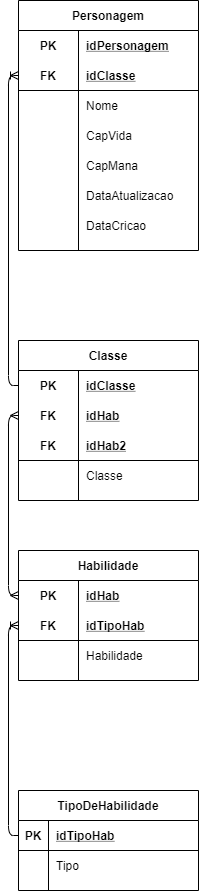

The diagram above was exported from draw.io. Its source (the exported page's mxGraphModel, read from the mxfile embedded in the PNG):
<mxGraphModel dx="1621" dy="1933" grid="1" gridSize="10" guides="1" tooltips="1" connect="1" arrows="1" fold="1" page="1" pageScale="1" pageWidth="827" pageHeight="1169" math="0" shadow="0">
  <root>
    <mxCell id="mkn52C5u-wgeuiuzFqXT-0" />
    <mxCell id="mkn52C5u-wgeuiuzFqXT-1" parent="mkn52C5u-wgeuiuzFqXT-0" />
    <mxCell id="kCX_LQAI_H-gyco6K5nn-0" value="TipoDeHabilidade" style="shape=table;startSize=30;container=1;collapsible=1;childLayout=tableLayout;fixedRows=1;rowLines=0;fontStyle=1;align=center;resizeLast=1;" vertex="1" parent="mkn52C5u-wgeuiuzFqXT-1">
      <mxGeometry x="500" y="380" width="180" height="100" as="geometry" />
    </mxCell>
    <mxCell id="kCX_LQAI_H-gyco6K5nn-1" value="" style="shape=partialRectangle;collapsible=0;dropTarget=0;pointerEvents=0;fillColor=none;top=0;left=0;bottom=1;right=0;points=[[0,0.5],[1,0.5]];portConstraint=eastwest;" vertex="1" parent="kCX_LQAI_H-gyco6K5nn-0">
      <mxGeometry y="30" width="180" height="30" as="geometry" />
    </mxCell>
    <mxCell id="kCX_LQAI_H-gyco6K5nn-2" value="PK" style="shape=partialRectangle;connectable=0;fillColor=none;top=0;left=0;bottom=0;right=0;fontStyle=1;overflow=hidden;" vertex="1" parent="kCX_LQAI_H-gyco6K5nn-1">
      <mxGeometry width="30" height="30" as="geometry" />
    </mxCell>
    <mxCell id="kCX_LQAI_H-gyco6K5nn-3" value="idTipoHab" style="shape=partialRectangle;connectable=0;fillColor=none;top=0;left=0;bottom=0;right=0;align=left;spacingLeft=6;fontStyle=5;overflow=hidden;" vertex="1" parent="kCX_LQAI_H-gyco6K5nn-1">
      <mxGeometry x="30" width="150" height="30" as="geometry" />
    </mxCell>
    <mxCell id="kCX_LQAI_H-gyco6K5nn-4" value="" style="shape=partialRectangle;collapsible=0;dropTarget=0;pointerEvents=0;fillColor=none;top=0;left=0;bottom=0;right=0;points=[[0,0.5],[1,0.5]];portConstraint=eastwest;" vertex="1" parent="kCX_LQAI_H-gyco6K5nn-0">
      <mxGeometry y="60" width="180" height="30" as="geometry" />
    </mxCell>
    <mxCell id="kCX_LQAI_H-gyco6K5nn-5" value="" style="shape=partialRectangle;connectable=0;fillColor=none;top=0;left=0;bottom=0;right=0;editable=1;overflow=hidden;" vertex="1" parent="kCX_LQAI_H-gyco6K5nn-4">
      <mxGeometry width="30" height="30" as="geometry" />
    </mxCell>
    <mxCell id="kCX_LQAI_H-gyco6K5nn-6" value="Tipo" style="shape=partialRectangle;connectable=0;fillColor=none;top=0;left=0;bottom=0;right=0;align=left;spacingLeft=6;overflow=hidden;" vertex="1" parent="kCX_LQAI_H-gyco6K5nn-4">
      <mxGeometry x="30" width="150" height="30" as="geometry" />
    </mxCell>
    <mxCell id="PdcRwVBHZHwzywpBngYd-0" value="Habilidade" style="shape=table;startSize=30;container=1;collapsible=1;childLayout=tableLayout;fixedRows=1;rowLines=0;fontStyle=1;align=center;resizeLast=1;" vertex="1" parent="mkn52C5u-wgeuiuzFqXT-1">
      <mxGeometry x="500" y="140" width="180" height="130" as="geometry" />
    </mxCell>
    <mxCell id="PdcRwVBHZHwzywpBngYd-1" value="" style="shape=partialRectangle;collapsible=0;dropTarget=0;pointerEvents=0;fillColor=none;top=0;left=0;bottom=0;right=0;points=[[0,0.5],[1,0.5]];portConstraint=eastwest;" vertex="1" parent="PdcRwVBHZHwzywpBngYd-0">
      <mxGeometry y="30" width="180" height="30" as="geometry" />
    </mxCell>
    <mxCell id="PdcRwVBHZHwzywpBngYd-2" value="PK" style="shape=partialRectangle;connectable=0;fillColor=none;top=0;left=0;bottom=0;right=0;fontStyle=1;overflow=hidden;" vertex="1" parent="PdcRwVBHZHwzywpBngYd-1">
      <mxGeometry width="60" height="30" as="geometry" />
    </mxCell>
    <mxCell id="PdcRwVBHZHwzywpBngYd-3" value="idHab" style="shape=partialRectangle;connectable=0;fillColor=none;top=0;left=0;bottom=0;right=0;align=left;spacingLeft=6;fontStyle=5;overflow=hidden;" vertex="1" parent="PdcRwVBHZHwzywpBngYd-1">
      <mxGeometry x="60" width="120" height="30" as="geometry" />
    </mxCell>
    <mxCell id="PdcRwVBHZHwzywpBngYd-4" value="" style="shape=partialRectangle;collapsible=0;dropTarget=0;pointerEvents=0;fillColor=none;top=0;left=0;bottom=1;right=0;points=[[0,0.5],[1,0.5]];portConstraint=eastwest;" vertex="1" parent="PdcRwVBHZHwzywpBngYd-0">
      <mxGeometry y="60" width="180" height="30" as="geometry" />
    </mxCell>
    <mxCell id="PdcRwVBHZHwzywpBngYd-5" value="FK" style="shape=partialRectangle;connectable=0;fillColor=none;top=0;left=0;bottom=0;right=0;fontStyle=1;overflow=hidden;" vertex="1" parent="PdcRwVBHZHwzywpBngYd-4">
      <mxGeometry width="60" height="30" as="geometry" />
    </mxCell>
    <mxCell id="PdcRwVBHZHwzywpBngYd-6" value="idTipoHab" style="shape=partialRectangle;connectable=0;fillColor=none;top=0;left=0;bottom=0;right=0;align=left;spacingLeft=6;fontStyle=5;overflow=hidden;" vertex="1" parent="PdcRwVBHZHwzywpBngYd-4">
      <mxGeometry x="60" width="120" height="30" as="geometry" />
    </mxCell>
    <mxCell id="PdcRwVBHZHwzywpBngYd-7" value="" style="shape=partialRectangle;collapsible=0;dropTarget=0;pointerEvents=0;fillColor=none;top=0;left=0;bottom=0;right=0;points=[[0,0.5],[1,0.5]];portConstraint=eastwest;" vertex="1" parent="PdcRwVBHZHwzywpBngYd-0">
      <mxGeometry y="90" width="180" height="30" as="geometry" />
    </mxCell>
    <mxCell id="PdcRwVBHZHwzywpBngYd-8" value="" style="shape=partialRectangle;connectable=0;fillColor=none;top=0;left=0;bottom=0;right=0;editable=1;overflow=hidden;" vertex="1" parent="PdcRwVBHZHwzywpBngYd-7">
      <mxGeometry width="60" height="30" as="geometry" />
    </mxCell>
    <mxCell id="PdcRwVBHZHwzywpBngYd-9" value="Habilidade" style="shape=partialRectangle;connectable=0;fillColor=none;top=0;left=0;bottom=0;right=0;align=left;spacingLeft=6;overflow=hidden;" vertex="1" parent="PdcRwVBHZHwzywpBngYd-7">
      <mxGeometry x="60" width="120" height="30" as="geometry" />
    </mxCell>
    <mxCell id="_B7Ho_yJ2NReZZ0_OoEH-0" value="" style="edgeStyle=orthogonalEdgeStyle;fontSize=12;html=1;endArrow=ERoneToMany;entryX=0;entryY=0.5;entryDx=0;entryDy=0;exitX=0;exitY=0.5;exitDx=0;exitDy=0;" edge="1" parent="mkn52C5u-wgeuiuzFqXT-1" source="kCX_LQAI_H-gyco6K5nn-1" target="PdcRwVBHZHwzywpBngYd-4">
      <mxGeometry width="100" height="100" relative="1" as="geometry">
        <mxPoint x="700" y="410" as="sourcePoint" />
        <mxPoint x="800" y="310" as="targetPoint" />
      </mxGeometry>
    </mxCell>
    <mxCell id="IzVjJj5shegQlzgomkWo-0" value="Classe" style="shape=table;startSize=30;container=1;collapsible=1;childLayout=tableLayout;fixedRows=1;rowLines=0;fontStyle=1;align=center;resizeLast=1;" vertex="1" parent="mkn52C5u-wgeuiuzFqXT-1">
      <mxGeometry x="500" y="-70" width="180" height="160" as="geometry" />
    </mxCell>
    <mxCell id="IzVjJj5shegQlzgomkWo-1" value="" style="shape=partialRectangle;collapsible=0;dropTarget=0;pointerEvents=0;fillColor=none;top=0;left=0;bottom=0;right=0;points=[[0,0.5],[1,0.5]];portConstraint=eastwest;" vertex="1" parent="IzVjJj5shegQlzgomkWo-0">
      <mxGeometry y="30" width="180" height="30" as="geometry" />
    </mxCell>
    <mxCell id="IzVjJj5shegQlzgomkWo-2" value="PK" style="shape=partialRectangle;connectable=0;fillColor=none;top=0;left=0;bottom=0;right=0;fontStyle=1;overflow=hidden;" vertex="1" parent="IzVjJj5shegQlzgomkWo-1">
      <mxGeometry width="60" height="30" as="geometry" />
    </mxCell>
    <mxCell id="IzVjJj5shegQlzgomkWo-3" value="idClasse" style="shape=partialRectangle;connectable=0;fillColor=none;top=0;left=0;bottom=0;right=0;align=left;spacingLeft=6;fontStyle=5;overflow=hidden;" vertex="1" parent="IzVjJj5shegQlzgomkWo-1">
      <mxGeometry x="60" width="120" height="30" as="geometry" />
    </mxCell>
    <mxCell id="DWEAjat7uoDWSqT4Z82e-21" value="" style="shape=partialRectangle;collapsible=0;dropTarget=0;pointerEvents=0;fillColor=none;top=0;left=0;bottom=0;right=0;points=[[0,0.5],[1,0.5]];portConstraint=eastwest;" vertex="1" parent="IzVjJj5shegQlzgomkWo-0">
      <mxGeometry y="60" width="180" height="30" as="geometry" />
    </mxCell>
    <mxCell id="DWEAjat7uoDWSqT4Z82e-22" value="FK" style="shape=partialRectangle;connectable=0;fillColor=none;top=0;left=0;bottom=0;right=0;fontStyle=1;overflow=hidden;" vertex="1" parent="DWEAjat7uoDWSqT4Z82e-21">
      <mxGeometry width="60" height="30" as="geometry" />
    </mxCell>
    <mxCell id="DWEAjat7uoDWSqT4Z82e-23" value="idHab" style="shape=partialRectangle;connectable=0;fillColor=none;top=0;left=0;bottom=0;right=0;align=left;spacingLeft=6;fontStyle=5;overflow=hidden;" vertex="1" parent="DWEAjat7uoDWSqT4Z82e-21">
      <mxGeometry x="60" width="120" height="30" as="geometry" />
    </mxCell>
    <mxCell id="IzVjJj5shegQlzgomkWo-4" value="" style="shape=partialRectangle;collapsible=0;dropTarget=0;pointerEvents=0;fillColor=none;top=0;left=0;bottom=1;right=0;points=[[0,0.5],[1,0.5]];portConstraint=eastwest;" vertex="1" parent="IzVjJj5shegQlzgomkWo-0">
      <mxGeometry y="90" width="180" height="30" as="geometry" />
    </mxCell>
    <mxCell id="IzVjJj5shegQlzgomkWo-5" value="FK" style="shape=partialRectangle;connectable=0;fillColor=none;top=0;left=0;bottom=0;right=0;fontStyle=1;overflow=hidden;" vertex="1" parent="IzVjJj5shegQlzgomkWo-4">
      <mxGeometry width="60" height="30" as="geometry" />
    </mxCell>
    <mxCell id="IzVjJj5shegQlzgomkWo-6" value="idHab2" style="shape=partialRectangle;connectable=0;fillColor=none;top=0;left=0;bottom=0;right=0;align=left;spacingLeft=6;fontStyle=5;overflow=hidden;" vertex="1" parent="IzVjJj5shegQlzgomkWo-4">
      <mxGeometry x="60" width="120" height="30" as="geometry" />
    </mxCell>
    <mxCell id="IzVjJj5shegQlzgomkWo-7" value="" style="shape=partialRectangle;collapsible=0;dropTarget=0;pointerEvents=0;fillColor=none;top=0;left=0;bottom=0;right=0;points=[[0,0.5],[1,0.5]];portConstraint=eastwest;" vertex="1" parent="IzVjJj5shegQlzgomkWo-0">
      <mxGeometry y="120" width="180" height="30" as="geometry" />
    </mxCell>
    <mxCell id="IzVjJj5shegQlzgomkWo-8" value="" style="shape=partialRectangle;connectable=0;fillColor=none;top=0;left=0;bottom=0;right=0;editable=1;overflow=hidden;" vertex="1" parent="IzVjJj5shegQlzgomkWo-7">
      <mxGeometry width="60" height="30" as="geometry" />
    </mxCell>
    <mxCell id="IzVjJj5shegQlzgomkWo-9" value="Classe" style="shape=partialRectangle;connectable=0;fillColor=none;top=0;left=0;bottom=0;right=0;align=left;spacingLeft=6;overflow=hidden;" vertex="1" parent="IzVjJj5shegQlzgomkWo-7">
      <mxGeometry x="60" width="120" height="30" as="geometry" />
    </mxCell>
    <mxCell id="W1mLiliahjtv4CqPODzg-0" value="" style="edgeStyle=orthogonalEdgeStyle;fontSize=12;html=1;endArrow=ERmany;startArrow=ERmany;entryX=0;entryY=0.5;entryDx=0;entryDy=0;exitX=0;exitY=0.5;exitDx=0;exitDy=0;" edge="1" parent="mkn52C5u-wgeuiuzFqXT-1" source="PdcRwVBHZHwzywpBngYd-1" target="DWEAjat7uoDWSqT4Z82e-21">
      <mxGeometry width="100" height="100" relative="1" as="geometry">
        <mxPoint x="280" y="120" as="sourcePoint" />
        <mxPoint x="380" y="20" as="targetPoint" />
      </mxGeometry>
    </mxCell>
    <mxCell id="W1mLiliahjtv4CqPODzg-1" value="Personagem" style="shape=table;startSize=30;container=1;collapsible=1;childLayout=tableLayout;fixedRows=1;rowLines=0;fontStyle=1;align=center;resizeLast=1;" vertex="1" parent="mkn52C5u-wgeuiuzFqXT-1">
      <mxGeometry x="500" y="-410" width="180" height="250" as="geometry" />
    </mxCell>
    <mxCell id="W1mLiliahjtv4CqPODzg-2" value="" style="shape=partialRectangle;collapsible=0;dropTarget=0;pointerEvents=0;fillColor=none;top=0;left=0;bottom=0;right=0;points=[[0,0.5],[1,0.5]];portConstraint=eastwest;" vertex="1" parent="W1mLiliahjtv4CqPODzg-1">
      <mxGeometry y="30" width="180" height="30" as="geometry" />
    </mxCell>
    <mxCell id="W1mLiliahjtv4CqPODzg-3" value="PK" style="shape=partialRectangle;connectable=0;fillColor=none;top=0;left=0;bottom=0;right=0;fontStyle=1;overflow=hidden;" vertex="1" parent="W1mLiliahjtv4CqPODzg-2">
      <mxGeometry width="60" height="30" as="geometry" />
    </mxCell>
    <mxCell id="W1mLiliahjtv4CqPODzg-4" value="idPersonagem" style="shape=partialRectangle;connectable=0;fillColor=none;top=0;left=0;bottom=0;right=0;align=left;spacingLeft=6;fontStyle=5;overflow=hidden;" vertex="1" parent="W1mLiliahjtv4CqPODzg-2">
      <mxGeometry x="60" width="120" height="30" as="geometry" />
    </mxCell>
    <mxCell id="W1mLiliahjtv4CqPODzg-5" value="" style="shape=partialRectangle;collapsible=0;dropTarget=0;pointerEvents=0;fillColor=none;top=0;left=0;bottom=1;right=0;points=[[0,0.5],[1,0.5]];portConstraint=eastwest;" vertex="1" parent="W1mLiliahjtv4CqPODzg-1">
      <mxGeometry y="60" width="180" height="30" as="geometry" />
    </mxCell>
    <mxCell id="W1mLiliahjtv4CqPODzg-6" value="FK" style="shape=partialRectangle;connectable=0;fillColor=none;top=0;left=0;bottom=0;right=0;fontStyle=1;overflow=hidden;" vertex="1" parent="W1mLiliahjtv4CqPODzg-5">
      <mxGeometry width="60" height="30" as="geometry" />
    </mxCell>
    <mxCell id="W1mLiliahjtv4CqPODzg-7" value="idClasse" style="shape=partialRectangle;connectable=0;fillColor=none;top=0;left=0;bottom=0;right=0;align=left;spacingLeft=6;fontStyle=5;overflow=hidden;" vertex="1" parent="W1mLiliahjtv4CqPODzg-5">
      <mxGeometry x="60" width="120" height="30" as="geometry" />
    </mxCell>
    <mxCell id="W1mLiliahjtv4CqPODzg-8" value="" style="shape=partialRectangle;collapsible=0;dropTarget=0;pointerEvents=0;fillColor=none;top=0;left=0;bottom=0;right=0;points=[[0,0.5],[1,0.5]];portConstraint=eastwest;" vertex="1" parent="W1mLiliahjtv4CqPODzg-1">
      <mxGeometry y="90" width="180" height="30" as="geometry" />
    </mxCell>
    <mxCell id="W1mLiliahjtv4CqPODzg-9" value="" style="shape=partialRectangle;connectable=0;fillColor=none;top=0;left=0;bottom=0;right=0;editable=1;overflow=hidden;" vertex="1" parent="W1mLiliahjtv4CqPODzg-8">
      <mxGeometry width="60" height="30" as="geometry" />
    </mxCell>
    <mxCell id="W1mLiliahjtv4CqPODzg-10" value="Nome" style="shape=partialRectangle;connectable=0;fillColor=none;top=0;left=0;bottom=0;right=0;align=left;spacingLeft=6;overflow=hidden;" vertex="1" parent="W1mLiliahjtv4CqPODzg-8">
      <mxGeometry x="60" width="120" height="30" as="geometry" />
    </mxCell>
    <mxCell id="DWEAjat7uoDWSqT4Z82e-6" value="" style="shape=partialRectangle;collapsible=0;dropTarget=0;pointerEvents=0;fillColor=none;top=0;left=0;bottom=0;right=0;points=[[0,0.5],[1,0.5]];portConstraint=eastwest;" vertex="1" parent="W1mLiliahjtv4CqPODzg-1">
      <mxGeometry y="120" width="180" height="30" as="geometry" />
    </mxCell>
    <mxCell id="DWEAjat7uoDWSqT4Z82e-7" value="" style="shape=partialRectangle;connectable=0;fillColor=none;top=0;left=0;bottom=0;right=0;editable=1;overflow=hidden;" vertex="1" parent="DWEAjat7uoDWSqT4Z82e-6">
      <mxGeometry width="60" height="30" as="geometry" />
    </mxCell>
    <mxCell id="DWEAjat7uoDWSqT4Z82e-8" value="CapVida" style="shape=partialRectangle;connectable=0;fillColor=none;top=0;left=0;bottom=0;right=0;align=left;spacingLeft=6;overflow=hidden;" vertex="1" parent="DWEAjat7uoDWSqT4Z82e-6">
      <mxGeometry x="60" width="120" height="30" as="geometry" />
    </mxCell>
    <mxCell id="DWEAjat7uoDWSqT4Z82e-9" value="" style="shape=partialRectangle;collapsible=0;dropTarget=0;pointerEvents=0;fillColor=none;top=0;left=0;bottom=0;right=0;points=[[0,0.5],[1,0.5]];portConstraint=eastwest;" vertex="1" parent="W1mLiliahjtv4CqPODzg-1">
      <mxGeometry y="150" width="180" height="30" as="geometry" />
    </mxCell>
    <mxCell id="DWEAjat7uoDWSqT4Z82e-10" value="" style="shape=partialRectangle;connectable=0;fillColor=none;top=0;left=0;bottom=0;right=0;editable=1;overflow=hidden;" vertex="1" parent="DWEAjat7uoDWSqT4Z82e-9">
      <mxGeometry width="60" height="30" as="geometry" />
    </mxCell>
    <mxCell id="DWEAjat7uoDWSqT4Z82e-11" value="CapMana" style="shape=partialRectangle;connectable=0;fillColor=none;top=0;left=0;bottom=0;right=0;align=left;spacingLeft=6;overflow=hidden;" vertex="1" parent="DWEAjat7uoDWSqT4Z82e-9">
      <mxGeometry x="60" width="120" height="30" as="geometry" />
    </mxCell>
    <mxCell id="DWEAjat7uoDWSqT4Z82e-12" value="" style="shape=partialRectangle;collapsible=0;dropTarget=0;pointerEvents=0;fillColor=none;top=0;left=0;bottom=0;right=0;points=[[0,0.5],[1,0.5]];portConstraint=eastwest;" vertex="1" parent="W1mLiliahjtv4CqPODzg-1">
      <mxGeometry y="180" width="180" height="30" as="geometry" />
    </mxCell>
    <mxCell id="DWEAjat7uoDWSqT4Z82e-13" value="" style="shape=partialRectangle;connectable=0;fillColor=none;top=0;left=0;bottom=0;right=0;editable=1;overflow=hidden;" vertex="1" parent="DWEAjat7uoDWSqT4Z82e-12">
      <mxGeometry width="60" height="30" as="geometry" />
    </mxCell>
    <mxCell id="DWEAjat7uoDWSqT4Z82e-14" value="DataAtualizacao" style="shape=partialRectangle;connectable=0;fillColor=none;top=0;left=0;bottom=0;right=0;align=left;spacingLeft=6;overflow=hidden;" vertex="1" parent="DWEAjat7uoDWSqT4Z82e-12">
      <mxGeometry x="60" width="120" height="30" as="geometry" />
    </mxCell>
    <mxCell id="DWEAjat7uoDWSqT4Z82e-15" value="" style="shape=partialRectangle;collapsible=0;dropTarget=0;pointerEvents=0;fillColor=none;top=0;left=0;bottom=0;right=0;points=[[0,0.5],[1,0.5]];portConstraint=eastwest;" vertex="1" parent="W1mLiliahjtv4CqPODzg-1">
      <mxGeometry y="210" width="180" height="30" as="geometry" />
    </mxCell>
    <mxCell id="DWEAjat7uoDWSqT4Z82e-16" value="" style="shape=partialRectangle;connectable=0;fillColor=none;top=0;left=0;bottom=0;right=0;editable=1;overflow=hidden;" vertex="1" parent="DWEAjat7uoDWSqT4Z82e-15">
      <mxGeometry width="60" height="30" as="geometry" />
    </mxCell>
    <mxCell id="DWEAjat7uoDWSqT4Z82e-17" value="DataCricao" style="shape=partialRectangle;connectable=0;fillColor=none;top=0;left=0;bottom=0;right=0;align=left;spacingLeft=6;overflow=hidden;" vertex="1" parent="DWEAjat7uoDWSqT4Z82e-15">
      <mxGeometry x="60" width="120" height="30" as="geometry" />
    </mxCell>
    <mxCell id="JDOjO5vAOL9LS3Utdie0-0" value="" style="edgeStyle=orthogonalEdgeStyle;fontSize=12;html=1;endArrow=ERoneToMany;entryX=0;entryY=0.5;entryDx=0;entryDy=0;exitX=0;exitY=0.5;exitDx=0;exitDy=0;" edge="1" parent="mkn52C5u-wgeuiuzFqXT-1" source="IzVjJj5shegQlzgomkWo-1" target="W1mLiliahjtv4CqPODzg-5">
      <mxGeometry width="100" height="100" relative="1" as="geometry">
        <mxPoint x="330" y="230" as="sourcePoint" />
        <mxPoint x="430" y="130" as="targetPoint" />
      </mxGeometry>
    </mxCell>
  </root>
</mxGraphModel>